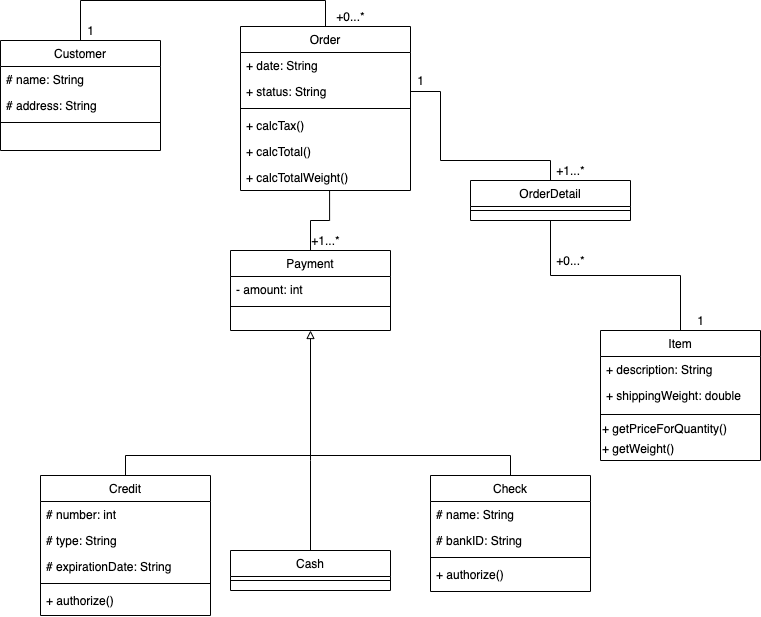

The diagram above was exported from draw.io. Its source (the exported page's mxGraphModel, read from the mxfile embedded in the PNG):
<mxGraphModel dx="2133" dy="852" grid="1" gridSize="10" guides="1" tooltips="1" connect="1" arrows="1" fold="1" page="1" pageScale="1" pageWidth="827" pageHeight="1169" math="0" shadow="0">
  <root>
    <mxCell id="WIyWlLk6GJQsqaUBKTNV-0" />
    <mxCell id="WIyWlLk6GJQsqaUBKTNV-1" parent="WIyWlLk6GJQsqaUBKTNV-0" />
    <mxCell id="dtHuz1XMKrNfmdPAIOBg-39" style="edgeStyle=orthogonalEdgeStyle;rounded=0;orthogonalLoop=1;jettySize=auto;html=1;exitX=0.5;exitY=0;exitDx=0;exitDy=0;entryX=0.5;entryY=0;entryDx=0;entryDy=0;startArrow=none;startFill=0;endArrow=none;endFill=0;" parent="WIyWlLk6GJQsqaUBKTNV-1" source="zkfFHV4jXpPFQw0GAbJ--0" target="zkfFHV4jXpPFQw0GAbJ--17" edge="1">
      <mxGeometry relative="1" as="geometry">
        <Array as="points">
          <mxPoint x="-10" y="110" />
          <mxPoint x="235" y="110" />
        </Array>
      </mxGeometry>
    </mxCell>
    <mxCell id="zkfFHV4jXpPFQw0GAbJ--0" value="Customer" style="swimlane;fontStyle=0;align=center;verticalAlign=top;childLayout=stackLayout;horizontal=1;startSize=26;horizontalStack=0;resizeParent=1;resizeLast=0;collapsible=1;marginBottom=0;rounded=0;shadow=0;strokeWidth=1;" parent="WIyWlLk6GJQsqaUBKTNV-1" vertex="1">
      <mxGeometry x="-90" y="150" width="160" height="110" as="geometry">
        <mxRectangle x="230" y="140" width="160" height="26" as="alternateBounds" />
      </mxGeometry>
    </mxCell>
    <mxCell id="zkfFHV4jXpPFQw0GAbJ--1" value="# name: String" style="text;align=left;verticalAlign=top;spacingLeft=4;spacingRight=4;overflow=hidden;rotatable=0;points=[[0,0.5],[1,0.5]];portConstraint=eastwest;" parent="zkfFHV4jXpPFQw0GAbJ--0" vertex="1">
      <mxGeometry y="26" width="160" height="26" as="geometry" />
    </mxCell>
    <mxCell id="zkfFHV4jXpPFQw0GAbJ--2" value="# address: String" style="text;align=left;verticalAlign=top;spacingLeft=4;spacingRight=4;overflow=hidden;rotatable=0;points=[[0,0.5],[1,0.5]];portConstraint=eastwest;rounded=0;shadow=0;html=0;" parent="zkfFHV4jXpPFQw0GAbJ--0" vertex="1">
      <mxGeometry y="52" width="160" height="26" as="geometry" />
    </mxCell>
    <mxCell id="zkfFHV4jXpPFQw0GAbJ--4" value="" style="line;html=1;strokeWidth=1;align=left;verticalAlign=middle;spacingTop=-1;spacingLeft=3;spacingRight=3;rotatable=0;labelPosition=right;points=[];portConstraint=eastwest;" parent="zkfFHV4jXpPFQw0GAbJ--0" vertex="1">
      <mxGeometry y="78" width="160" height="8" as="geometry" />
    </mxCell>
    <mxCell id="dtHuz1XMKrNfmdPAIOBg-4" style="rounded=0;orthogonalLoop=1;jettySize=auto;html=1;exitX=0.5;exitY=0;exitDx=0;exitDy=0;entryX=0.524;entryY=1;entryDx=0;entryDy=0;entryPerimeter=0;edgeStyle=orthogonalEdgeStyle;endArrow=none;endFill=0;" parent="WIyWlLk6GJQsqaUBKTNV-1" source="zkfFHV4jXpPFQw0GAbJ--6" target="dtHuz1XMKrNfmdPAIOBg-2" edge="1">
      <mxGeometry relative="1" as="geometry" />
    </mxCell>
    <mxCell id="dtHuz1XMKrNfmdPAIOBg-9" style="edgeStyle=orthogonalEdgeStyle;rounded=0;orthogonalLoop=1;jettySize=auto;html=1;exitX=0.5;exitY=1;exitDx=0;exitDy=0;endArrow=none;endFill=0;startArrow=block;startFill=0;" parent="WIyWlLk6GJQsqaUBKTNV-1" source="zkfFHV4jXpPFQw0GAbJ--6" edge="1">
      <mxGeometry relative="1" as="geometry">
        <mxPoint x="220" y="570" as="targetPoint" />
      </mxGeometry>
    </mxCell>
    <mxCell id="zkfFHV4jXpPFQw0GAbJ--6" value="Payment" style="swimlane;fontStyle=0;align=center;verticalAlign=top;childLayout=stackLayout;horizontal=1;startSize=26;horizontalStack=0;resizeParent=1;resizeLast=0;collapsible=1;marginBottom=0;rounded=0;shadow=0;strokeWidth=1;" parent="WIyWlLk6GJQsqaUBKTNV-1" vertex="1">
      <mxGeometry x="140" y="360" width="160" height="80" as="geometry">
        <mxRectangle x="130" y="380" width="160" height="26" as="alternateBounds" />
      </mxGeometry>
    </mxCell>
    <mxCell id="zkfFHV4jXpPFQw0GAbJ--7" value="- amount: int" style="text;align=left;verticalAlign=top;spacingLeft=4;spacingRight=4;overflow=hidden;rotatable=0;points=[[0,0.5],[1,0.5]];portConstraint=eastwest;" parent="zkfFHV4jXpPFQw0GAbJ--6" vertex="1">
      <mxGeometry y="26" width="160" height="26" as="geometry" />
    </mxCell>
    <mxCell id="zkfFHV4jXpPFQw0GAbJ--9" value="" style="line;html=1;strokeWidth=1;align=left;verticalAlign=middle;spacingTop=-1;spacingLeft=3;spacingRight=3;rotatable=0;labelPosition=right;points=[];portConstraint=eastwest;" parent="zkfFHV4jXpPFQw0GAbJ--6" vertex="1">
      <mxGeometry y="52" width="160" height="8" as="geometry" />
    </mxCell>
    <mxCell id="dtHuz1XMKrNfmdPAIOBg-7" style="edgeStyle=orthogonalEdgeStyle;rounded=0;orthogonalLoop=1;jettySize=auto;html=1;entryX=0.5;entryY=0;entryDx=0;entryDy=0;endArrow=none;endFill=0;exitX=0.5;exitY=0;exitDx=0;exitDy=0;" parent="WIyWlLk6GJQsqaUBKTNV-1" source="dtHuz1XMKrNfmdPAIOBg-22" target="dgmMnPyC1cf0m6Kjj42E-9" edge="1">
      <mxGeometry relative="1" as="geometry">
        <mxPoint x="70" y="520" as="sourcePoint" />
      </mxGeometry>
    </mxCell>
    <mxCell id="zkfFHV4jXpPFQw0GAbJ--17" value="Order" style="swimlane;fontStyle=0;align=center;verticalAlign=top;childLayout=stackLayout;horizontal=1;startSize=26;horizontalStack=0;resizeParent=1;resizeLast=0;collapsible=1;marginBottom=0;rounded=0;shadow=0;strokeWidth=1;" parent="WIyWlLk6GJQsqaUBKTNV-1" vertex="1">
      <mxGeometry x="150" y="136" width="170" height="164" as="geometry">
        <mxRectangle x="550" y="140" width="160" height="26" as="alternateBounds" />
      </mxGeometry>
    </mxCell>
    <mxCell id="zkfFHV4jXpPFQw0GAbJ--18" value="+ date: String" style="text;align=left;verticalAlign=top;spacingLeft=4;spacingRight=4;overflow=hidden;rotatable=0;points=[[0,0.5],[1,0.5]];portConstraint=eastwest;" parent="zkfFHV4jXpPFQw0GAbJ--17" vertex="1">
      <mxGeometry y="26" width="170" height="26" as="geometry" />
    </mxCell>
    <mxCell id="zkfFHV4jXpPFQw0GAbJ--19" value="+ status: String" style="text;align=left;verticalAlign=top;spacingLeft=4;spacingRight=4;overflow=hidden;rotatable=0;points=[[0,0.5],[1,0.5]];portConstraint=eastwest;rounded=0;shadow=0;html=0;" parent="zkfFHV4jXpPFQw0GAbJ--17" vertex="1">
      <mxGeometry y="52" width="170" height="26" as="geometry" />
    </mxCell>
    <mxCell id="zkfFHV4jXpPFQw0GAbJ--23" value="" style="line;html=1;strokeWidth=1;align=left;verticalAlign=middle;spacingTop=-1;spacingLeft=3;spacingRight=3;rotatable=0;labelPosition=right;points=[];portConstraint=eastwest;" parent="zkfFHV4jXpPFQw0GAbJ--17" vertex="1">
      <mxGeometry y="78" width="170" height="8" as="geometry" />
    </mxCell>
    <mxCell id="zkfFHV4jXpPFQw0GAbJ--24" value="+ calcTax()" style="text;align=left;verticalAlign=top;spacingLeft=4;spacingRight=4;overflow=hidden;rotatable=0;points=[[0,0.5],[1,0.5]];portConstraint=eastwest;" parent="zkfFHV4jXpPFQw0GAbJ--17" vertex="1">
      <mxGeometry y="86" width="170" height="26" as="geometry" />
    </mxCell>
    <mxCell id="zkfFHV4jXpPFQw0GAbJ--25" value="+ calcTotal()" style="text;align=left;verticalAlign=top;spacingLeft=4;spacingRight=4;overflow=hidden;rotatable=0;points=[[0,0.5],[1,0.5]];portConstraint=eastwest;" parent="zkfFHV4jXpPFQw0GAbJ--17" vertex="1">
      <mxGeometry y="112" width="170" height="26" as="geometry" />
    </mxCell>
    <mxCell id="dtHuz1XMKrNfmdPAIOBg-2" value="+ calcTotalWeight()" style="text;align=left;verticalAlign=top;spacingLeft=4;spacingRight=4;overflow=hidden;rotatable=0;points=[[0,0.5],[1,0.5]];portConstraint=eastwest;" parent="zkfFHV4jXpPFQw0GAbJ--17" vertex="1">
      <mxGeometry y="138" width="170" height="26" as="geometry" />
    </mxCell>
    <mxCell id="dtHuz1XMKrNfmdPAIOBg-8" style="edgeStyle=orthogonalEdgeStyle;rounded=0;orthogonalLoop=1;jettySize=auto;html=1;exitX=0.5;exitY=0;exitDx=0;exitDy=0;endArrow=none;endFill=0;" parent="WIyWlLk6GJQsqaUBKTNV-1" source="dgmMnPyC1cf0m6Kjj42E-0" edge="1">
      <mxGeometry relative="1" as="geometry">
        <mxPoint x="220" y="570" as="targetPoint" />
      </mxGeometry>
    </mxCell>
    <mxCell id="dgmMnPyC1cf0m6Kjj42E-0" value="Cash" style="swimlane;fontStyle=0;align=center;verticalAlign=top;childLayout=stackLayout;horizontal=1;startSize=26;horizontalStack=0;resizeParent=1;resizeLast=0;collapsible=1;marginBottom=0;rounded=0;shadow=0;strokeWidth=1;" parent="WIyWlLk6GJQsqaUBKTNV-1" vertex="1">
      <mxGeometry x="140" y="660" width="160" height="40" as="geometry">
        <mxRectangle x="340" y="380" width="170" height="26" as="alternateBounds" />
      </mxGeometry>
    </mxCell>
    <mxCell id="dgmMnPyC1cf0m6Kjj42E-2" value="" style="line;html=1;strokeWidth=1;align=left;verticalAlign=middle;spacingTop=-1;spacingLeft=3;spacingRight=3;rotatable=0;labelPosition=right;points=[];portConstraint=eastwest;" parent="dgmMnPyC1cf0m6Kjj42E-0" vertex="1">
      <mxGeometry y="26" width="160" height="8" as="geometry" />
    </mxCell>
    <mxCell id="dgmMnPyC1cf0m6Kjj42E-3" value="Item" style="swimlane;fontStyle=0;align=center;verticalAlign=top;childLayout=stackLayout;horizontal=1;startSize=26;horizontalStack=0;resizeParent=1;resizeLast=0;collapsible=1;marginBottom=0;rounded=0;shadow=0;strokeWidth=1;" parent="WIyWlLk6GJQsqaUBKTNV-1" vertex="1">
      <mxGeometry x="510" y="440" width="160" height="130" as="geometry">
        <mxRectangle x="340" y="380" width="170" height="26" as="alternateBounds" />
      </mxGeometry>
    </mxCell>
    <mxCell id="dgmMnPyC1cf0m6Kjj42E-4" value="+ description: String" style="text;align=left;verticalAlign=top;spacingLeft=4;spacingRight=4;overflow=hidden;rotatable=0;points=[[0,0.5],[1,0.5]];portConstraint=eastwest;" parent="dgmMnPyC1cf0m6Kjj42E-3" vertex="1">
      <mxGeometry y="26" width="160" height="26" as="geometry" />
    </mxCell>
    <mxCell id="dtHuz1XMKrNfmdPAIOBg-36" value="+ shippingWeight: double" style="text;align=left;verticalAlign=top;spacingLeft=4;spacingRight=4;overflow=hidden;rotatable=0;points=[[0,0.5],[1,0.5]];portConstraint=eastwest;" parent="dgmMnPyC1cf0m6Kjj42E-3" vertex="1">
      <mxGeometry y="52" width="160" height="28" as="geometry" />
    </mxCell>
    <mxCell id="dgmMnPyC1cf0m6Kjj42E-5" value="" style="line;html=1;strokeWidth=1;align=left;verticalAlign=middle;spacingTop=-1;spacingLeft=3;spacingRight=3;rotatable=0;labelPosition=right;points=[];portConstraint=eastwest;" parent="dgmMnPyC1cf0m6Kjj42E-3" vertex="1">
      <mxGeometry y="80" width="160" height="8" as="geometry" />
    </mxCell>
    <mxCell id="dtHuz1XMKrNfmdPAIOBg-37" value="+ getPriceForQuantity()" style="text;html=1;align=left;verticalAlign=middle;resizable=0;points=[];autosize=1;" parent="dgmMnPyC1cf0m6Kjj42E-3" vertex="1">
      <mxGeometry y="88" width="160" height="20" as="geometry" />
    </mxCell>
    <mxCell id="dtHuz1XMKrNfmdPAIOBg-38" value="+ getWeight()" style="text;html=1;align=left;verticalAlign=middle;resizable=0;points=[];autosize=1;" parent="dgmMnPyC1cf0m6Kjj42E-3" vertex="1">
      <mxGeometry y="108" width="160" height="20" as="geometry" />
    </mxCell>
    <mxCell id="dtHuz1XMKrNfmdPAIOBg-33" style="edgeStyle=orthogonalEdgeStyle;rounded=0;orthogonalLoop=1;jettySize=auto;html=1;exitX=0.5;exitY=1;exitDx=0;exitDy=0;entryX=0.5;entryY=0;entryDx=0;entryDy=0;startArrow=none;startFill=0;endArrow=none;endFill=0;" parent="WIyWlLk6GJQsqaUBKTNV-1" source="dgmMnPyC1cf0m6Kjj42E-6" target="dgmMnPyC1cf0m6Kjj42E-3" edge="1">
      <mxGeometry relative="1" as="geometry" />
    </mxCell>
    <mxCell id="dgmMnPyC1cf0m6Kjj42E-6" value="OrderDetail" style="swimlane;fontStyle=0;align=center;verticalAlign=top;childLayout=stackLayout;horizontal=1;startSize=26;horizontalStack=0;resizeParent=1;resizeLast=0;collapsible=1;marginBottom=0;rounded=0;shadow=0;strokeWidth=1;" parent="WIyWlLk6GJQsqaUBKTNV-1" vertex="1">
      <mxGeometry x="380" y="290" width="160" height="40" as="geometry">
        <mxRectangle x="340" y="380" width="170" height="26" as="alternateBounds" />
      </mxGeometry>
    </mxCell>
    <mxCell id="dgmMnPyC1cf0m6Kjj42E-8" value="" style="line;html=1;strokeWidth=1;align=left;verticalAlign=middle;spacingTop=-1;spacingLeft=3;spacingRight=3;rotatable=0;labelPosition=right;points=[];portConstraint=eastwest;" parent="dgmMnPyC1cf0m6Kjj42E-6" vertex="1">
      <mxGeometry y="26" width="160" height="8" as="geometry" />
    </mxCell>
    <mxCell id="dgmMnPyC1cf0m6Kjj42E-9" value="Check" style="swimlane;fontStyle=0;align=center;verticalAlign=top;childLayout=stackLayout;horizontal=1;startSize=26;horizontalStack=0;resizeParent=1;resizeLast=0;collapsible=1;marginBottom=0;rounded=0;shadow=0;strokeWidth=1;" parent="WIyWlLk6GJQsqaUBKTNV-1" vertex="1">
      <mxGeometry x="340" y="585" width="160" height="116" as="geometry">
        <mxRectangle x="340" y="380" width="170" height="26" as="alternateBounds" />
      </mxGeometry>
    </mxCell>
    <mxCell id="dgmMnPyC1cf0m6Kjj42E-10" value="# name: String" style="text;align=left;verticalAlign=top;spacingLeft=4;spacingRight=4;overflow=hidden;rotatable=0;points=[[0,0.5],[1,0.5]];portConstraint=eastwest;" parent="dgmMnPyC1cf0m6Kjj42E-9" vertex="1">
      <mxGeometry y="26" width="160" height="26" as="geometry" />
    </mxCell>
    <mxCell id="dtHuz1XMKrNfmdPAIOBg-16" value="# bankID: String" style="text;align=left;verticalAlign=top;spacingLeft=4;spacingRight=4;overflow=hidden;rotatable=0;points=[[0,0.5],[1,0.5]];portConstraint=eastwest;" parent="dgmMnPyC1cf0m6Kjj42E-9" vertex="1">
      <mxGeometry y="52" width="160" height="26" as="geometry" />
    </mxCell>
    <mxCell id="dgmMnPyC1cf0m6Kjj42E-11" value="" style="line;html=1;strokeWidth=1;align=left;verticalAlign=middle;spacingTop=-1;spacingLeft=3;spacingRight=3;rotatable=0;labelPosition=right;points=[];portConstraint=eastwest;" parent="dgmMnPyC1cf0m6Kjj42E-9" vertex="1">
      <mxGeometry y="78" width="160" height="8" as="geometry" />
    </mxCell>
    <mxCell id="dtHuz1XMKrNfmdPAIOBg-19" value="+ authorize()" style="text;align=left;verticalAlign=top;spacingLeft=4;spacingRight=4;overflow=hidden;rotatable=0;points=[[0,0.5],[1,0.5]];portConstraint=eastwest;" parent="dgmMnPyC1cf0m6Kjj42E-9" vertex="1">
      <mxGeometry y="86" width="160" height="26" as="geometry" />
    </mxCell>
    <mxCell id="dtHuz1XMKrNfmdPAIOBg-6" value="+1...*" style="text;html=1;align=center;verticalAlign=middle;resizable=0;points=[];autosize=1;" parent="WIyWlLk6GJQsqaUBKTNV-1" vertex="1">
      <mxGeometry x="215" y="340" width="40" height="20" as="geometry" />
    </mxCell>
    <mxCell id="dtHuz1XMKrNfmdPAIOBg-22" value="Credit" style="swimlane;fontStyle=0;align=center;verticalAlign=top;childLayout=stackLayout;horizontal=1;startSize=26;horizontalStack=0;resizeParent=1;resizeLast=0;collapsible=1;marginBottom=0;rounded=0;shadow=0;strokeWidth=1;" parent="WIyWlLk6GJQsqaUBKTNV-1" vertex="1">
      <mxGeometry x="-50" y="585" width="170" height="140" as="geometry">
        <mxRectangle x="550" y="140" width="160" height="26" as="alternateBounds" />
      </mxGeometry>
    </mxCell>
    <mxCell id="dtHuz1XMKrNfmdPAIOBg-23" value="# number: int" style="text;align=left;verticalAlign=top;spacingLeft=4;spacingRight=4;overflow=hidden;rotatable=0;points=[[0,0.5],[1,0.5]];portConstraint=eastwest;" parent="dtHuz1XMKrNfmdPAIOBg-22" vertex="1">
      <mxGeometry y="26" width="170" height="26" as="geometry" />
    </mxCell>
    <mxCell id="dtHuz1XMKrNfmdPAIOBg-24" value="# type: String" style="text;align=left;verticalAlign=top;spacingLeft=4;spacingRight=4;overflow=hidden;rotatable=0;points=[[0,0.5],[1,0.5]];portConstraint=eastwest;rounded=0;shadow=0;html=0;" parent="dtHuz1XMKrNfmdPAIOBg-22" vertex="1">
      <mxGeometry y="52" width="170" height="26" as="geometry" />
    </mxCell>
    <mxCell id="dtHuz1XMKrNfmdPAIOBg-26" value="# expirationDate: String" style="text;align=left;verticalAlign=top;spacingLeft=4;spacingRight=4;overflow=hidden;rotatable=0;points=[[0,0.5],[1,0.5]];portConstraint=eastwest;" parent="dtHuz1XMKrNfmdPAIOBg-22" vertex="1">
      <mxGeometry y="78" width="170" height="26" as="geometry" />
    </mxCell>
    <mxCell id="dtHuz1XMKrNfmdPAIOBg-25" value="" style="line;html=1;strokeWidth=1;align=left;verticalAlign=middle;spacingTop=-1;spacingLeft=3;spacingRight=3;rotatable=0;labelPosition=right;points=[];portConstraint=eastwest;" parent="dtHuz1XMKrNfmdPAIOBg-22" vertex="1">
      <mxGeometry y="104" width="170" height="8" as="geometry" />
    </mxCell>
    <mxCell id="dtHuz1XMKrNfmdPAIOBg-27" value="+ authorize()" style="text;align=left;verticalAlign=top;spacingLeft=4;spacingRight=4;overflow=hidden;rotatable=0;points=[[0,0.5],[1,0.5]];portConstraint=eastwest;" parent="dtHuz1XMKrNfmdPAIOBg-22" vertex="1">
      <mxGeometry y="112" width="170" height="26" as="geometry" />
    </mxCell>
    <mxCell id="dtHuz1XMKrNfmdPAIOBg-31" style="edgeStyle=orthogonalEdgeStyle;rounded=0;orthogonalLoop=1;jettySize=auto;html=1;exitX=1;exitY=0.5;exitDx=0;exitDy=0;entryX=0.5;entryY=0;entryDx=0;entryDy=0;startArrow=none;startFill=0;endArrow=none;endFill=0;" parent="WIyWlLk6GJQsqaUBKTNV-1" source="zkfFHV4jXpPFQw0GAbJ--19" target="dgmMnPyC1cf0m6Kjj42E-6" edge="1">
      <mxGeometry relative="1" as="geometry">
        <Array as="points">
          <mxPoint x="350" y="201" />
          <mxPoint x="350" y="270" />
          <mxPoint x="460" y="270" />
        </Array>
      </mxGeometry>
    </mxCell>
    <mxCell id="dtHuz1XMKrNfmdPAIOBg-32" value="+1...*" style="text;html=1;align=center;verticalAlign=middle;resizable=0;points=[];autosize=1;" parent="WIyWlLk6GJQsqaUBKTNV-1" vertex="1">
      <mxGeometry x="460" y="270" width="40" height="20" as="geometry" />
    </mxCell>
    <mxCell id="dtHuz1XMKrNfmdPAIOBg-34" value="1" style="text;html=1;align=center;verticalAlign=middle;resizable=0;points=[];autosize=1;" parent="WIyWlLk6GJQsqaUBKTNV-1" vertex="1">
      <mxGeometry x="600" y="420" width="20" height="20" as="geometry" />
    </mxCell>
    <mxCell id="dtHuz1XMKrNfmdPAIOBg-35" value="1" style="text;html=1;align=center;verticalAlign=middle;resizable=0;points=[];autosize=1;" parent="WIyWlLk6GJQsqaUBKTNV-1" vertex="1">
      <mxGeometry x="320" y="180" width="20" height="20" as="geometry" />
    </mxCell>
    <mxCell id="dtHuz1XMKrNfmdPAIOBg-40" value="+0...*" style="text;html=1;align=center;verticalAlign=middle;resizable=0;points=[];autosize=1;" parent="WIyWlLk6GJQsqaUBKTNV-1" vertex="1">
      <mxGeometry x="240" y="116" width="40" height="20" as="geometry" />
    </mxCell>
    <mxCell id="dtHuz1XMKrNfmdPAIOBg-41" value="1" style="text;html=1;align=center;verticalAlign=middle;resizable=0;points=[];autosize=1;" parent="WIyWlLk6GJQsqaUBKTNV-1" vertex="1">
      <mxGeometry x="-10" y="130" width="20" height="20" as="geometry" />
    </mxCell>
    <mxCell id="dtHuz1XMKrNfmdPAIOBg-42" value="+0...*" style="text;html=1;align=center;verticalAlign=middle;resizable=0;points=[];autosize=1;" parent="WIyWlLk6GJQsqaUBKTNV-1" vertex="1">
      <mxGeometry x="460" y="360" width="40" height="20" as="geometry" />
    </mxCell>
  </root>
</mxGraphModel>